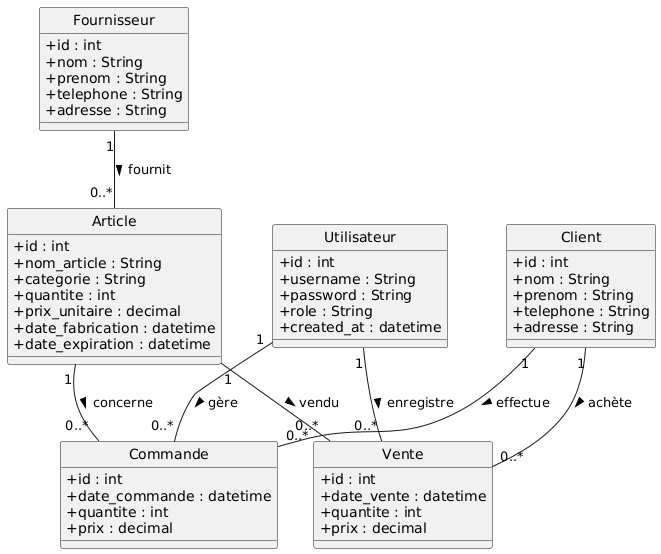

The diagram above was rendered by PlantUML. Its source (embedded in the PNG):
@startuml
skinparam classAttributeIconSize 0
skinparam style strictuml

' =====================
' CLASSES
' =====================

class Article {
  +id : int
  +nom_article : String
  +categorie : String
  +quantite : int
  +prix_unitaire : decimal
  +date_fabrication : datetime
  +date_expiration : datetime
}

class Client {
  +id : int
  +nom : String
  +prenom : String
  +telephone : String
  +adresse : String
}

class Fournisseur {
  +id : int
  +nom : String
  +prenom : String
  +telephone : String
  +adresse : String
}

class Vente {
  +id : int
  +date_vente : datetime
  +quantite : int
  +prix : decimal
}

class Commande {
  +id : int
  +date_commande : datetime
  +quantite : int
  +prix : decimal
}

class Utilisateur {
  +id : int
  +username : String
  +password : String
  +role : String
  +created_at : datetime
}

' =====================
' RELATIONS
' =====================

Client "1" -- "0..*" Commande : effectue >
Article "1" -- "0..*" Commande : concerne >

Client "1" -- "0..*" Vente : achète >
Article "1" -- "0..*" Vente : vendu >

Fournisseur "1" -- "0..*" Article : fournit >

Utilisateur "1" -- "0..*" Vente : enregistre >
Utilisateur "1" -- "0..*" Commande : gère >
@enduml